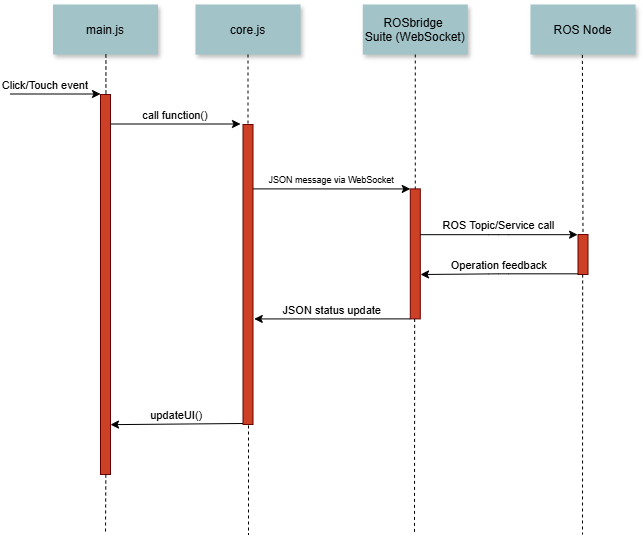

The diagram above was exported from draw.io. Its source (the exported page's mxGraphModel, read from the mxfile embedded in the PNG):
<mxGraphModel dx="1226" dy="617" grid="1" gridSize="10" guides="1" tooltips="1" connect="1" arrows="1" fold="1" page="0" pageScale="1.5" pageWidth="826" pageHeight="1169" background="none" math="0" shadow="0">
  <root>
    <mxCell id="0" />
    <mxCell id="1" parent="0" />
    <mxCell id="2" parent="1" style="fillColor=#CC4125;strokeColor=#660000" value="" vertex="1">
      <mxGeometry height="380" width="10" x="200" y="150" as="geometry" />
    </mxCell>
    <mxCell id="3" edge="1" parent="1" style="edgeStyle=none;verticalLabelPosition=top;verticalAlign=bottom;labelPosition=left;align=right" value="Click/Touch event">
      <mxGeometry height="100" width="100" as="geometry">
        <mxPoint x="35" as="offset" />
        <mxPoint x="110" y="149.5" as="sourcePoint" />
        <mxPoint x="200" y="149.5" as="targetPoint" />
      </mxGeometry>
    </mxCell>
    <mxCell id="4" parent="1" style="shadow=1;fillColor=#A2C4C9;strokeColor=none" value="main.js" vertex="1">
      <mxGeometry height="50" width="105" x="152.5" y="60" as="geometry" />
    </mxCell>
    <mxCell id="6" parent="1" style="fillColor=#CC4125;strokeColor=#660000" value="" vertex="1">
      <mxGeometry height="300" width="10" x="342.5" y="180" as="geometry" />
    </mxCell>
    <mxCell id="7" parent="1" style="shadow=1;fillColor=#A2C4C9;strokeColor=none" value="core.js" vertex="1">
      <mxGeometry height="50" width="105" x="295" y="60" as="geometry" />
    </mxCell>
    <mxCell id="8" edge="1" parent="1" source="7" style="edgeStyle=none;endArrow=none;dashed=1" target="6" value="">
      <mxGeometry height="100" width="100" x="272.3350694444445" y="165" as="geometry">
        <mxPoint x="347.2588734567901" y="110" as="sourcePoint" />
        <mxPoint x="347.5761959876544" y="165" as="targetPoint" />
      </mxGeometry>
    </mxCell>
    <mxCell id="9" edge="1" parent="1" style="edgeStyle=none;verticalLabelPosition=top;verticalAlign=bottom" value="call function()">
      <mxGeometry height="100" width="100" x="220" y="92" as="geometry">
        <mxPoint x="210" y="179.5" as="sourcePoint" />
        <mxPoint x="340" y="179.5" as="targetPoint" />
      </mxGeometry>
    </mxCell>
    <mxCell id="15" parent="1" style="shadow=1;fillColor=#A2C4C9;strokeColor=none" value="ROSbridge &#10;Suite (WebSocket)" vertex="1">
      <mxGeometry height="50" width="105" x="462.2839506172839" y="59.99999999999997" as="geometry" />
    </mxCell>
    <mxCell id="16" edge="1" parent="1" source="15" style="edgeStyle=none;endArrow=none;dashed=1;" target="17" value="">
      <mxGeometry height="100" width="100" x="437.042824074074" y="270" as="geometry">
        <mxPoint x="514.542824074074" y="219.99999999999997" as="sourcePoint" />
        <mxPoint x="514.542824074074" y="239.99999999999997" as="targetPoint" />
      </mxGeometry>
    </mxCell>
    <mxCell id="17" parent="1" style="fillColor=#CC4125;strokeColor=#660000" value="" vertex="1">
      <mxGeometry height="130" width="10" x="509.7839506172839" y="244.3942901234568" as="geometry" />
    </mxCell>
    <mxCell id="19" edge="1" parent="1" style="edgeStyle=elbowEdgeStyle;elbow=vertical;verticalLabelPosition=top;verticalAlign=bottom;fontSize=9;" value="JSON message via WebSocket">
      <mxGeometry height="100" width="100" x="350" y="290" as="geometry">
        <mxPoint x="352.5" y="244.39" as="sourcePoint" />
        <mxPoint x="509.78395061728384" y="244.39" as="targetPoint" />
      </mxGeometry>
    </mxCell>
    <mxCell id="33" edge="1" parent="1" source="4" style="edgeStyle=elbowEdgeStyle;elbow=horizontal;endArrow=none;dashed=1" target="2" value="">
      <mxGeometry height="100" width="100" x="230.00000000000003" y="310" as="geometry">
        <mxPoint x="230.00000000000003" y="410" as="sourcePoint" />
        <mxPoint x="330" y="310" as="targetPoint" />
      </mxGeometry>
    </mxCell>
    <mxCell id="J7d6kmyKEMSj-j33S-e1-93" edge="1" parent="1" source="17" style="edgeStyle=elbowEdgeStyle;elbow=vertical;verticalLabelPosition=top;verticalAlign=bottom;exitX=0;exitY=1;exitDx=0;exitDy=0;entryX=1.125;entryY=0.651;entryDx=0;entryDy=0;entryPerimeter=0;" target="6" value="JSON status update">
      <mxGeometry height="100" width="100" x="350" y="290" as="geometry">
        <mxPoint x="508.78395061728384" y="374.3942901234568" as="sourcePoint" />
        <mxPoint x="379" y="376" as="targetPoint" />
      </mxGeometry>
    </mxCell>
    <mxCell id="J7d6kmyKEMSj-j33S-e1-94" edge="1" parent="1" style="edgeStyle=elbowEdgeStyle;elbow=vertical;verticalLabelPosition=top;verticalAlign=bottom;exitX=0;exitY=1;exitDx=0;exitDy=0;" value="updateUI()">
      <mxGeometry height="100" width="100" x="350" y="290" as="geometry">
        <mxPoint x="342.5" y="479" as="sourcePoint" />
        <mxPoint x="210" y="480" as="targetPoint" />
      </mxGeometry>
    </mxCell>
    <mxCell id="J7d6kmyKEMSj-j33S-e1-95" edge="1" parent="1" style="edgeStyle=none;endArrow=none;dashed=1;" value="">
      <mxGeometry height="100" width="100" x="272.3350694444445" y="165" as="geometry">
        <mxPoint x="348" y="481" as="sourcePoint" />
        <mxPoint x="348" y="590" as="targetPoint" />
      </mxGeometry>
    </mxCell>
    <mxCell id="J7d6kmyKEMSj-j33S-e1-96" edge="1" parent="1" style="edgeStyle=none;endArrow=none;dashed=1;" value="">
      <mxGeometry height="100" width="100" x="437.042824074074" y="270" as="geometry">
        <mxPoint x="205.32999999999998" y="530" as="sourcePoint" />
        <mxPoint x="205" y="590" as="targetPoint" />
      </mxGeometry>
    </mxCell>
    <mxCell id="J7d6kmyKEMSj-j33S-e1-98" parent="1" style="shadow=1;fillColor=#A2C4C9;strokeColor=none" value="ROS Node" vertex="1">
      <mxGeometry height="50" width="105" x="630" y="60" as="geometry" />
    </mxCell>
    <mxCell id="J7d6kmyKEMSj-j33S-e1-99" edge="1" parent="1" style="edgeStyle=none;endArrow=none;dashed=1;entryX=0.5;entryY=0;entryDx=0;entryDy=0;" target="J7d6kmyKEMSj-j33S-e1-100" value="">
      <mxGeometry height="100" width="100" x="437.042824074074" y="270" as="geometry">
        <mxPoint x="681.88" y="110.39" as="sourcePoint" />
        <mxPoint x="681.88" y="244.39" as="targetPoint" />
      </mxGeometry>
    </mxCell>
    <mxCell id="J7d6kmyKEMSj-j33S-e1-100" parent="1" style="fillColor=#CC4125;strokeColor=#660000" value="" vertex="1">
      <mxGeometry height="40" width="10" x="677.5" y="290" as="geometry" />
    </mxCell>
    <mxCell id="J7d6kmyKEMSj-j33S-e1-101" edge="1" parent="1" style="edgeStyle=elbowEdgeStyle;elbow=horizontal;verticalLabelPosition=top;verticalAlign=bottom" value="ROS Topic/Service call">
      <mxGeometry height="100" width="100" x="350" y="290" as="geometry">
        <mxPoint x="519.78" y="290.18" as="sourcePoint" />
        <mxPoint x="677.0639506172838" y="290.18" as="targetPoint" />
      </mxGeometry>
    </mxCell>
    <mxCell id="J7d6kmyKEMSj-j33S-e1-103" edge="1" parent="1" style="edgeStyle=elbowEdgeStyle;elbow=horizontal;verticalLabelPosition=top;verticalAlign=bottom;" value="Operation feedback">
      <mxGeometry height="100" width="100" x="350" y="290" as="geometry">
        <mxPoint x="677.5" y="329.33" as="sourcePoint" />
        <mxPoint x="520" y="330" as="targetPoint" />
      </mxGeometry>
    </mxCell>
    <mxCell id="J7d6kmyKEMSj-j33S-e1-104" edge="1" parent="1" style="edgeStyle=none;endArrow=none;dashed=1;" value="">
      <mxGeometry height="100" width="100" x="437.042824074074" y="270" as="geometry">
        <mxPoint x="514.16" y="374.39" as="sourcePoint" />
        <mxPoint x="514" y="590" as="targetPoint" />
      </mxGeometry>
    </mxCell>
    <mxCell id="J7d6kmyKEMSj-j33S-e1-105" edge="1" parent="1" style="edgeStyle=none;endArrow=none;dashed=1;" value="">
      <mxGeometry height="100" width="100" x="437.042824074074" y="270" as="geometry">
        <mxPoint x="682.16" y="330" as="sourcePoint" />
        <mxPoint x="682" y="590" as="targetPoint" />
      </mxGeometry>
    </mxCell>
  </root>
</mxGraphModel>